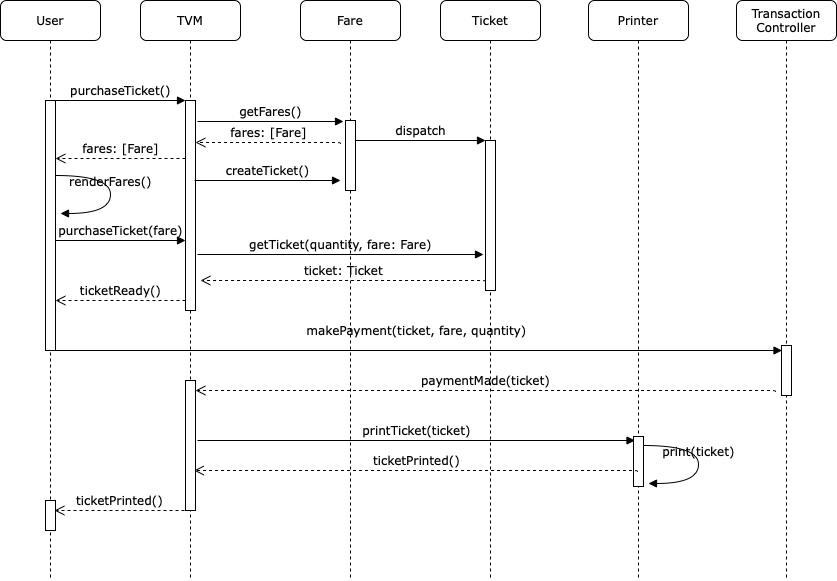

The diagram above was exported from draw.io. Its source (the exported page's mxGraphModel, read from the mxfile embedded in the PNG):
<mxGraphModel dx="1297" dy="793" grid="1" gridSize="10" guides="1" tooltips="1" connect="1" arrows="1" fold="1" page="1" pageScale="1" pageWidth="1100" pageHeight="850" background="none" math="0" shadow="0">
  <root>
    <mxCell id="0" />
    <mxCell id="1" parent="0" />
    <mxCell id="7baba1c4bc27f4b0-2" value="TVM" style="shape=umlLifeline;perimeter=lifelinePerimeter;whiteSpace=wrap;html=1;container=1;collapsible=0;recursiveResize=0;outlineConnect=0;rounded=1;shadow=0;comic=0;labelBackgroundColor=none;strokeWidth=1;fontFamily=Verdana;fontSize=12;align=center;" parent="1" vertex="1">
      <mxGeometry x="240" y="80" width="100" height="580" as="geometry" />
    </mxCell>
    <mxCell id="7baba1c4bc27f4b0-10" value="" style="html=1;points=[];perimeter=orthogonalPerimeter;rounded=0;shadow=0;comic=0;labelBackgroundColor=none;strokeWidth=1;fontFamily=Verdana;fontSize=12;align=center;" parent="7baba1c4bc27f4b0-2" vertex="1">
      <mxGeometry x="45" y="100" width="10" height="210" as="geometry" />
    </mxCell>
    <mxCell id="7baba1c4bc27f4b0-21" value="fares: [Fare]" style="html=1;verticalAlign=bottom;endArrow=open;dashed=1;endSize=8;labelBackgroundColor=none;fontFamily=Verdana;fontSize=12;edgeStyle=elbowEdgeStyle;elbow=vertical;" parent="7baba1c4bc27f4b0-2" edge="1">
      <mxGeometry relative="1" as="geometry">
        <mxPoint x="-85" y="158" as="targetPoint" />
        <Array as="points">
          <mxPoint y="158" />
          <mxPoint x="-10" y="158" />
          <mxPoint x="20" y="158" />
        </Array>
        <mxPoint x="45" y="158" as="sourcePoint" />
        <mxPoint as="offset" />
      </mxGeometry>
    </mxCell>
    <mxCell id="S-rB3ue-_12qSQRHtJ---4" value="getFares()" style="html=1;verticalAlign=bottom;endArrow=block;labelBackgroundColor=none;fontFamily=Verdana;fontSize=12;edgeStyle=elbowEdgeStyle;elbow=vertical;" edge="1" parent="7baba1c4bc27f4b0-2">
      <mxGeometry relative="1" as="geometry">
        <mxPoint x="57" y="121" as="sourcePoint" />
        <mxPoint x="203" y="121" as="targetPoint" />
        <Array as="points">
          <mxPoint x="113" y="121" />
        </Array>
      </mxGeometry>
    </mxCell>
    <mxCell id="S-rB3ue-_12qSQRHtJ---7" value="purchaseTicket(fare)" style="html=1;verticalAlign=bottom;endArrow=block;entryX=0;entryY=0;labelBackgroundColor=none;fontFamily=Verdana;fontSize=12;edgeStyle=elbowEdgeStyle;elbow=vertical;" edge="1" parent="7baba1c4bc27f4b0-2">
      <mxGeometry relative="1" as="geometry">
        <mxPoint x="-85" y="240" as="sourcePoint" />
        <mxPoint x="45" y="240" as="targetPoint" />
      </mxGeometry>
    </mxCell>
    <mxCell id="S-rB3ue-_12qSQRHtJ---8" value="getTicket(quantity, fare: Fare)" style="html=1;verticalAlign=bottom;endArrow=block;labelBackgroundColor=none;fontFamily=Verdana;fontSize=12;edgeStyle=elbowEdgeStyle;elbow=vertical;entryX=-0.4;entryY=0.628;entryDx=0;entryDy=0;entryPerimeter=0;" edge="1" parent="7baba1c4bc27f4b0-2">
      <mxGeometry relative="1" as="geometry">
        <mxPoint x="57" y="254" as="sourcePoint" />
        <mxPoint x="343" y="253.03999999999996" as="targetPoint" />
        <Array as="points">
          <mxPoint x="123" y="254" />
        </Array>
      </mxGeometry>
    </mxCell>
    <mxCell id="S-rB3ue-_12qSQRHtJ---10" value="ticketReady()" style="html=1;verticalAlign=bottom;endArrow=open;dashed=1;endSize=8;labelBackgroundColor=none;fontFamily=Verdana;fontSize=12;edgeStyle=elbowEdgeStyle;elbow=vertical;" edge="1" parent="7baba1c4bc27f4b0-2">
      <mxGeometry relative="1" as="geometry">
        <mxPoint x="-85" y="300" as="targetPoint" />
        <Array as="points">
          <mxPoint y="300" />
          <mxPoint x="-10" y="300" />
          <mxPoint x="20" y="300" />
        </Array>
        <mxPoint x="45" y="300" as="sourcePoint" />
        <mxPoint as="offset" />
      </mxGeometry>
    </mxCell>
    <mxCell id="S-rB3ue-_12qSQRHtJ---16" value="" style="html=1;points=[];perimeter=orthogonalPerimeter;rounded=0;shadow=0;comic=0;labelBackgroundColor=none;strokeWidth=1;fontFamily=Verdana;fontSize=12;align=center;" vertex="1" parent="7baba1c4bc27f4b0-2">
      <mxGeometry x="45" y="380" width="10" height="130" as="geometry" />
    </mxCell>
    <mxCell id="S-rB3ue-_12qSQRHtJ---25" value="paymentMade(ticket)" style="html=1;verticalAlign=bottom;endArrow=open;dashed=1;endSize=8;labelBackgroundColor=none;fontFamily=Verdana;fontSize=12;edgeStyle=elbowEdgeStyle;elbow=vertical;" edge="1" parent="7baba1c4bc27f4b0-2">
      <mxGeometry relative="1" as="geometry">
        <mxPoint x="55" y="390" as="targetPoint" />
        <Array as="points">
          <mxPoint x="575" y="390" />
          <mxPoint x="565" y="390" />
          <mxPoint x="595" y="390" />
        </Array>
        <mxPoint x="635" y="391" as="sourcePoint" />
        <mxPoint as="offset" />
      </mxGeometry>
    </mxCell>
    <mxCell id="S-rB3ue-_12qSQRHtJ---32" value="ticketPrinted()" style="html=1;verticalAlign=bottom;endArrow=open;dashed=1;endSize=8;labelBackgroundColor=none;fontFamily=Verdana;fontSize=12;edgeStyle=elbowEdgeStyle;elbow=vertical;" edge="1" parent="7baba1c4bc27f4b0-2">
      <mxGeometry relative="1" as="geometry">
        <mxPoint x="-86" y="510" as="targetPoint" />
        <Array as="points">
          <mxPoint x="-1" y="510" />
          <mxPoint x="-11" y="510" />
          <mxPoint x="19" y="510" />
        </Array>
        <mxPoint x="44" y="510" as="sourcePoint" />
        <mxPoint as="offset" />
      </mxGeometry>
    </mxCell>
    <mxCell id="7baba1c4bc27f4b0-3" value="Fare" style="shape=umlLifeline;perimeter=lifelinePerimeter;whiteSpace=wrap;html=1;container=1;collapsible=0;recursiveResize=0;outlineConnect=0;rounded=1;shadow=0;comic=0;labelBackgroundColor=none;strokeWidth=1;fontFamily=Verdana;fontSize=12;align=center;" parent="1" vertex="1">
      <mxGeometry x="400" y="80" width="100" height="580" as="geometry" />
    </mxCell>
    <mxCell id="7baba1c4bc27f4b0-13" value="" style="html=1;points=[];perimeter=orthogonalPerimeter;rounded=0;shadow=0;comic=0;labelBackgroundColor=none;strokeWidth=1;fontFamily=Verdana;fontSize=12;align=center;" parent="7baba1c4bc27f4b0-3" vertex="1">
      <mxGeometry x="45" y="120" width="10" height="70" as="geometry" />
    </mxCell>
    <mxCell id="7baba1c4bc27f4b0-4" value="Ticket" style="shape=umlLifeline;perimeter=lifelinePerimeter;whiteSpace=wrap;html=1;container=1;collapsible=0;recursiveResize=0;outlineConnect=0;rounded=1;shadow=0;comic=0;labelBackgroundColor=none;strokeWidth=1;fontFamily=Verdana;fontSize=12;align=center;" parent="1" vertex="1">
      <mxGeometry x="540" y="80" width="100" height="580" as="geometry" />
    </mxCell>
    <mxCell id="S-rB3ue-_12qSQRHtJ---9" value="ticket: Ticket" style="html=1;verticalAlign=bottom;endArrow=open;dashed=1;endSize=8;labelBackgroundColor=none;fontFamily=Verdana;fontSize=12;edgeStyle=elbowEdgeStyle;elbow=vertical;" edge="1" parent="7baba1c4bc27f4b0-4">
      <mxGeometry relative="1" as="geometry">
        <mxPoint x="-240" y="280" as="targetPoint" />
        <Array as="points">
          <mxPoint x="-15" y="280" />
          <mxPoint x="-25" y="280" />
          <mxPoint x="5" y="280" />
        </Array>
        <mxPoint x="45" y="281" as="sourcePoint" />
        <mxPoint as="offset" />
      </mxGeometry>
    </mxCell>
    <mxCell id="7baba1c4bc27f4b0-8" value="User" style="shape=umlLifeline;perimeter=lifelinePerimeter;whiteSpace=wrap;html=1;container=1;collapsible=0;recursiveResize=0;outlineConnect=0;rounded=1;shadow=0;comic=0;labelBackgroundColor=none;strokeWidth=1;fontFamily=Verdana;fontSize=12;align=center;" parent="1" vertex="1">
      <mxGeometry x="100" y="80" width="100" height="580" as="geometry" />
    </mxCell>
    <mxCell id="7baba1c4bc27f4b0-9" value="" style="html=1;points=[];perimeter=orthogonalPerimeter;rounded=0;shadow=0;comic=0;labelBackgroundColor=none;strokeWidth=1;fontFamily=Verdana;fontSize=12;align=center;" parent="7baba1c4bc27f4b0-8" vertex="1">
      <mxGeometry x="45" y="100" width="10" height="250" as="geometry" />
    </mxCell>
    <mxCell id="S-rB3ue-_12qSQRHtJ---6" value="renderFares()" style="html=1;verticalAlign=bottom;endArrow=block;labelBackgroundColor=none;fontFamily=Verdana;fontSize=12;elbow=vertical;edgeStyle=orthogonalEdgeStyle;curved=1;entryX=1;entryY=0.286;entryPerimeter=0;exitX=1.038;exitY=0.345;exitPerimeter=0;" edge="1" parent="7baba1c4bc27f4b0-8">
      <mxGeometry x="-0.007" relative="1" as="geometry">
        <mxPoint x="55" y="175" as="sourcePoint" />
        <mxPoint x="60" y="213" as="targetPoint" />
        <Array as="points">
          <mxPoint x="110" y="175" />
          <mxPoint x="110" y="213" />
        </Array>
        <mxPoint as="offset" />
      </mxGeometry>
    </mxCell>
    <mxCell id="S-rB3ue-_12qSQRHtJ---30" value="" style="html=1;points=[];perimeter=orthogonalPerimeter;rounded=0;shadow=0;comic=0;labelBackgroundColor=none;strokeWidth=1;fontFamily=Verdana;fontSize=12;align=center;" vertex="1" parent="7baba1c4bc27f4b0-8">
      <mxGeometry x="45" y="500" width="10" height="30" as="geometry" />
    </mxCell>
    <mxCell id="7baba1c4bc27f4b0-16" value="" style="html=1;points=[];perimeter=orthogonalPerimeter;rounded=0;shadow=0;comic=0;labelBackgroundColor=none;strokeWidth=1;fontFamily=Verdana;fontSize=12;align=center;" parent="1" vertex="1">
      <mxGeometry x="585" y="220" width="10" height="150" as="geometry" />
    </mxCell>
    <mxCell id="7baba1c4bc27f4b0-17" value="dispatch" style="html=1;verticalAlign=bottom;endArrow=block;labelBackgroundColor=none;fontFamily=Verdana;fontSize=12;edgeStyle=elbowEdgeStyle;elbow=vertical;" parent="1" source="7baba1c4bc27f4b0-13" target="7baba1c4bc27f4b0-16" edge="1">
      <mxGeometry relative="1" as="geometry">
        <mxPoint x="510" y="220" as="sourcePoint" />
        <Array as="points">
          <mxPoint x="460" y="220" />
        </Array>
      </mxGeometry>
    </mxCell>
    <mxCell id="7baba1c4bc27f4b0-11" value="purchaseTicket()" style="html=1;verticalAlign=bottom;endArrow=block;entryX=0;entryY=0;labelBackgroundColor=none;fontFamily=Verdana;fontSize=12;edgeStyle=elbowEdgeStyle;elbow=vertical;" parent="1" source="7baba1c4bc27f4b0-9" target="7baba1c4bc27f4b0-10" edge="1">
      <mxGeometry relative="1" as="geometry">
        <mxPoint x="220" y="190" as="sourcePoint" />
        <mxPoint as="offset" />
      </mxGeometry>
    </mxCell>
    <mxCell id="S-rB3ue-_12qSQRHtJ---3" value="createTicket()" style="html=1;verticalAlign=bottom;endArrow=block;labelBackgroundColor=none;fontFamily=Verdana;fontSize=12;edgeStyle=elbowEdgeStyle;elbow=vertical;" edge="1" parent="1">
      <mxGeometry relative="1" as="geometry">
        <mxPoint x="294" y="260" as="sourcePoint" />
        <mxPoint x="440" y="260" as="targetPoint" />
        <Array as="points">
          <mxPoint x="360" y="260" />
        </Array>
      </mxGeometry>
    </mxCell>
    <mxCell id="S-rB3ue-_12qSQRHtJ---5" value="fares: [Fare]" style="html=1;verticalAlign=bottom;endArrow=open;dashed=1;endSize=8;labelBackgroundColor=none;fontFamily=Verdana;fontSize=12;edgeStyle=elbowEdgeStyle;elbow=vertical;" edge="1" parent="1">
      <mxGeometry relative="1" as="geometry">
        <mxPoint x="295" y="222" as="targetPoint" />
        <Array as="points">
          <mxPoint x="380" y="222" />
          <mxPoint x="370" y="222" />
          <mxPoint x="400" y="222" />
        </Array>
        <mxPoint x="440" y="223" as="sourcePoint" />
        <mxPoint as="offset" />
      </mxGeometry>
    </mxCell>
    <mxCell id="S-rB3ue-_12qSQRHtJ---20" value="Printer" style="shape=umlLifeline;perimeter=lifelinePerimeter;whiteSpace=wrap;html=1;container=1;collapsible=0;recursiveResize=0;outlineConnect=0;rounded=1;shadow=0;comic=0;labelBackgroundColor=none;strokeWidth=1;fontFamily=Verdana;fontSize=12;align=center;" vertex="1" parent="1">
      <mxGeometry x="688" y="80" width="100" height="580" as="geometry" />
    </mxCell>
    <mxCell id="S-rB3ue-_12qSQRHtJ---26" value="" style="html=1;points=[];perimeter=orthogonalPerimeter;rounded=0;shadow=0;comic=0;labelBackgroundColor=none;strokeWidth=1;fontFamily=Verdana;fontSize=12;align=center;" vertex="1" parent="S-rB3ue-_12qSQRHtJ---20">
      <mxGeometry x="45" y="436" width="10" height="50" as="geometry" />
    </mxCell>
    <mxCell id="S-rB3ue-_12qSQRHtJ---29" value="print(ticket)" style="html=1;verticalAlign=bottom;endArrow=block;labelBackgroundColor=none;fontFamily=Verdana;fontSize=12;elbow=vertical;edgeStyle=orthogonalEdgeStyle;curved=1;entryX=1;entryY=0.286;entryPerimeter=0;exitX=1.038;exitY=0.345;exitPerimeter=0;" edge="1" parent="S-rB3ue-_12qSQRHtJ---20">
      <mxGeometry x="-0.007" relative="1" as="geometry">
        <mxPoint x="55" y="445" as="sourcePoint" />
        <mxPoint x="60" y="483" as="targetPoint" />
        <Array as="points">
          <mxPoint x="110" y="445" />
          <mxPoint x="110" y="483" />
        </Array>
        <mxPoint as="offset" />
      </mxGeometry>
    </mxCell>
    <mxCell id="S-rB3ue-_12qSQRHtJ---31" value="ticketPrinted()" style="html=1;verticalAlign=bottom;endArrow=open;dashed=1;endSize=8;labelBackgroundColor=none;fontFamily=Verdana;fontSize=12;edgeStyle=elbowEdgeStyle;elbow=vertical;" edge="1" parent="S-rB3ue-_12qSQRHtJ---20">
      <mxGeometry x="-0.0011" relative="1" as="geometry">
        <mxPoint x="-394.5" y="470" as="targetPoint" />
        <Array as="points">
          <mxPoint x="-11" y="470" />
          <mxPoint x="-21" y="470" />
          <mxPoint x="9" y="470" />
        </Array>
        <mxPoint x="49" y="471" as="sourcePoint" />
        <mxPoint as="offset" />
      </mxGeometry>
    </mxCell>
    <mxCell id="S-rB3ue-_12qSQRHtJ---22" value="Transaction&lt;br&gt;Controller" style="shape=umlLifeline;perimeter=lifelinePerimeter;whiteSpace=wrap;html=1;container=1;collapsible=0;recursiveResize=0;outlineConnect=0;rounded=1;shadow=0;comic=0;labelBackgroundColor=none;strokeWidth=1;fontFamily=Verdana;fontSize=12;align=center;" vertex="1" parent="1">
      <mxGeometry x="836" y="80" width="100" height="580" as="geometry" />
    </mxCell>
    <mxCell id="S-rB3ue-_12qSQRHtJ---23" value="" style="html=1;points=[];perimeter=orthogonalPerimeter;rounded=0;shadow=0;comic=0;labelBackgroundColor=none;strokeWidth=1;fontFamily=Verdana;fontSize=12;align=center;" vertex="1" parent="S-rB3ue-_12qSQRHtJ---22">
      <mxGeometry x="45" y="345" width="10" height="50" as="geometry" />
    </mxCell>
    <mxCell id="S-rB3ue-_12qSQRHtJ---24" value="makePayment(ticket, fare, quantity)" style="html=1;verticalAlign=bottom;endArrow=block;labelBackgroundColor=none;fontFamily=Verdana;fontSize=12;edgeStyle=elbowEdgeStyle;elbow=vertical;" edge="1" parent="1">
      <mxGeometry x="0.0061" y="10" relative="1" as="geometry">
        <mxPoint x="146" y="430" as="sourcePoint" />
        <mxPoint x="881.5" y="430" as="targetPoint" />
        <mxPoint as="offset" />
      </mxGeometry>
    </mxCell>
    <mxCell id="S-rB3ue-_12qSQRHtJ---28" value="printTicket(ticket)" style="html=1;verticalAlign=bottom;endArrow=block;labelBackgroundColor=none;fontFamily=Verdana;fontSize=12;edgeStyle=elbowEdgeStyle;elbow=vertical;" edge="1" parent="1">
      <mxGeometry relative="1" as="geometry">
        <mxPoint x="297" y="520" as="sourcePoint" />
        <mxPoint x="734.5" y="520" as="targetPoint" />
      </mxGeometry>
    </mxCell>
  </root>
</mxGraphModel>